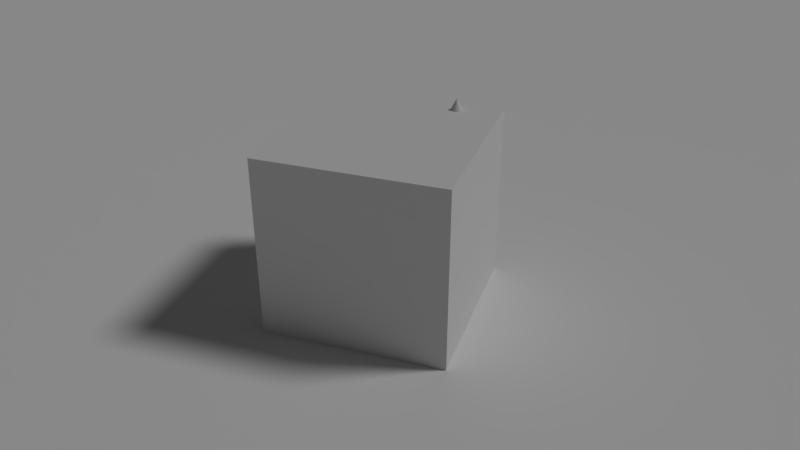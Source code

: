 # Source: animation.blend  (saved by Blender 2.79.0; exported with 4.5.12 LTS)
import bpy
from mathutils import Matrix  # noqa: F401  (used for matrix-valued properties, if any)

bpy.ops.wm.read_factory_settings(use_empty=True)
scene = bpy.context.scene
scene.name = 'Scene'

# ---- collections
col_collection_1 = bpy.data.collections.new('Collection 1'); scene.collection.children.link(col_collection_1)

# ---- materials (node trees are filled in below, after node groups)
mat_material = bpy.data.materials.new('Material')
mat_material.alpha_threshold = 0.0
mat_material.use_transparent_shadow = False
mat_material.roughness = 0.5
mat_material.line_color = (0.0, 0.0, 0.0, 1.0)

# ---- material node trees

# ---- world
world_world = bpy.data.worlds.new('World'); scene.world = world_world
world_world.color = (0.05088, 0.05088, 0.05088)
world_world.use_sun_shadow = False
world_world.sun_shadow_jitter_overblur = 0.0
world_world.cycles.sampling_method = 'MANUAL'

# ---- cameras
cam_camera = bpy.data.cameras.new('Camera')
cam_camera.clip_end = 100.0
cam_camera.lens = 35.0
cam_camera.sensor_width = 32.0
cam_camera.sensor_height = 18.0
cam_camera.ortho_scale = 7.314
cam_camera.dof.focus_distance = 0.0
cam_camera.dof.aperture_fstop = 128.0

# ---- lights
light_lamp = bpy.data.lights.new('Lamp', 'SUN')
light_lamp.transmission_factor = 0.0
light_lamp.cutoff_distance = 30.0
light_lamp.angle = 0.1993
light_lamp.energy = 1.0
light_lamp.shadow_buffer_clip_start = 1.001
light_lamp.shadow_soft_size = 0.1
light_lamp.shadow_cascade_max_distance = 1000.0

# ---- meshes
me_cone_002 = bpy.data.meshes.new('Cone.002')
me_cone_002.from_pydata([(0.3692, 0.4262, 1.75), (0.418, 0.4214, 1.75), (0.4649, 0.4072, 1.75), (0.5081, 0.3841, 1.75), (0.546, 0.353, 1.75), (0.5771, 0.3151, 1.75), (0.6002, 0.2719, 1.75), (0.6144, 0.225, 1.75), (0.6192, 0.1762, 1.75), (0.6144, 0.1275, 1.75), (0.6002, 0.08057, 1.75), (0.5771, 0.03735, 1.75), (0.546, -0.0005326, 1.75), (0.5081, -0.03162, 1.75), (0.4649, -0.05473, 1.75), (0.418, -0.06895, 1.75), (0.3692, -0.07376, 1.75), (0.3204, -0.06895, 1.75), (0.2735, -0.05473, 1.75), (0.2303, -0.03162, 1.75), (0.1924, -0.0005325, 1.75), (0.1613, 0.03735, 1.75), (0.1382, 0.08057, 1.75), (0.3692, 0.1762, 2.25), (0.124, 0.1275, 1.75), (0.1192, 0.1762, 1.75), (0.124, 0.225, 1.75), (0.1382, 0.2719, 1.75), (0.1613, 0.3151, 1.75), (0.1924, 0.353, 1.75), (0.2303, 0.3841, 1.75), (0.2735, 0.4072, 1.75), (0.3204, 0.4214, 1.75)], [], [(0, 23, 1), (1, 23, 2), (2, 23, 3), (3, 23, 4), (4, 23, 5), (5, 23, 6), (6, 23, 7), (7, 23, 8), (8, 23, 9), (9, 23, 10), (10, 23, 11), (11, 23, 12), (12, 23, 13), (13, 23, 14), (14, 23, 15), (15, 23, 16), (16, 23, 17), (17, 23, 18), (18, 23, 19), (19, 23, 20), (20, 23, 21), (21, 23, 22), (22, 23, 24), (24, 23, 25), (25, 23, 26), (26, 23, 27), (27, 23, 28), (28, 23, 29), (29, 23, 30), (30, 23, 31), (31, 23, 32), (32, 23, 0), (0, 1, 2, 3, 4, 5, 6, 7, 8, 9, 10, 11, 12, 13, 14, 15, 16, 17, 18, 19, 20, 21, 22, 24, 25, 26, 27, 28, 29, 30, 31, 32)])
me_cone_002.use_remesh_preserve_volume = False
me_cone_002.use_remesh_preserve_attributes = False
me_cone_002.use_mirror_vertex_groups = False
me_cone_002.update()
me_plane_001 = bpy.data.meshes.new('Plane.001')
me_plane_001.from_pydata([(-1.0, -1.0, 0.0), (1.0, -1.0, 0.0), (-1.0, 1.0, 0.0), (1.0, 1.0, 0.0)], [], [(0, 1, 3, 2)])
me_plane_001.use_remesh_preserve_volume = False
me_plane_001.use_remesh_preserve_attributes = False
me_plane_001.use_mirror_vertex_groups = False
me_plane_001.update()
me_plane = bpy.data.meshes.new('Plane')
me_plane.from_pydata([(-1.0, -1.0, 0.0), (1.0, -1.0, 0.0), (-1.0, 1.0, 0.0), (1.0, 1.0, 0.0)], [], [(0, 1, 3, 2)])
me_plane.use_remesh_preserve_volume = False
me_plane.use_remesh_preserve_attributes = False
me_plane.use_mirror_vertex_groups = False
me_plane.update()
me_cube = bpy.data.meshes.new('Cube')
me_cube.from_pydata([(1.0, 1.0, -1.0), (1.0, -1.0, -1.0), (-1.0, -1.0, -1.0), (-1.0, 1.0, -1.0), (1.0, 1.0, 1.0), (1.0, -1.0, 1.0), (-1.0, -1.0, 1.0), (-1.0, 1.0, 1.0)], [], [(0, 1, 2, 3), (4, 7, 6, 5), (0, 4, 5, 1), (1, 5, 6, 2), (2, 6, 7, 3), (4, 0, 3, 7)])
me_cube.materials.append(mat_material)
me_cube.use_remesh_preserve_volume = False
me_cube.use_remesh_preserve_attributes = False
me_cube.use_mirror_vertex_groups = False
me_cube.update()

# ---- curves / text
cu_beziercurve = bpy.data.curves.new('BezierCurve', 'CURVE')
cu_beziercurve.dimensions = '3D'
_sp = cu_beziercurve.splines.new('BEZIER'); _sp.bezier_points.add(3)
_sp.bezier_points.foreach_set('co', [-0.8641, 0.5585, 0.0, 0.1867, 0.6356, 0.0, 0.9101, -0.254, 0.0, -0.3796, -0.2172, 0.0])
_sp.bezier_points.foreach_set('handle_left', [-0.7018, 0.01321, 0.0, -0.02301, 0.2238, 0.0, 0.8651, 0.1519, 0.0, -0.2514, -1.373, 0.0])
_sp.bezier_points.foreach_set('handle_right', [-1.066, 1.236, 0.0, 0.5076, 1.266, 0.0, 0.955, -0.6598, 0.0, -0.5077, 0.939, 0.0])
for _p, _l, _r in zip(_sp.bezier_points, ['ALIGNED', 'ALIGNED', 'ALIGNED', 'ALIGNED'], ['ALIGNED', 'ALIGNED', 'ALIGNED', 'ALIGNED']): _p.handle_left_type = _l; _p.handle_right_type = _r
_sp.order_u = 0
_sp.order_v = 0
_sp.use_cyclic_u = True
cu_beziercurve.use_path = True
cu_beziercurve.use_path_clamp = True
cu_beziercurve.bevel_resolution = 0
cu_beziercurve.eval_time = 246.0
cu_beziercurve.fill_mode = 'HALF'

# ---- objects
ob_beziercurve = bpy.data.objects.new('BezierCurve', cu_beziercurve)
ob_2 = bpy.data.objects.new('2', me_cone_002)
ob_plane_001 = bpy.data.objects.new('Plane.001', me_plane_001)
ob_plane = bpy.data.objects.new('Plane', me_plane)
ob_cube = bpy.data.objects.new('Cube', me_cube)
ob_lamp = bpy.data.objects.new('Lamp', light_lamp)
ob_camera = bpy.data.objects.new('Camera', cam_camera)

# ---- transforms, parenting, visibility, modifiers, constraints
ob_beziercurve.location = (-0.0185, 0.009069, 2.0)
ob_beziercurve.lineart.crease_threshold = 0.0
ob_2.location = (0.06133, -0.06327, -0.4363)
ob_2.scale = (0.25, 0.25, 0.25)
ob_2.lineart.crease_threshold = 0.0
_c = ob_2.constraints.new('FOLLOW_PATH'); _c.name = 'Follow Path'
_c.target = ob_beziercurve
ob_plane_001.location = (0.0, 0.0, 0.0)
ob_plane_001.scale = (100.0, 100.0, 1.0)
ob_plane_001.lineart.crease_threshold = 0.0
ob_plane.location = (0.0, 0.0, 0.0)
ob_plane.lineart.crease_threshold = 0.0
ob_cube.location = (0.0, 0.0, 1.0)
ob_cube.lock_rotations_4d = False
ob_cube.empty_display_type = 'ARROWS'
ob_cube.lineart.crease_threshold = 0.0
ob_lamp.location = (4.076, 1.005, 5.904)
ob_lamp.rotation_euler = (0.6503, 0.05522, 1.866)
ob_lamp.lock_rotations_4d = False
ob_lamp.empty_display_type = 'ARROWS'
ob_lamp.color = (0.0, 0.0, 0.0, 0.0)
ob_lamp.lineart.crease_threshold = 0.0
ob_camera.location = (2.802, -7.585, 5.493)
ob_camera.rotation_euler = (1.057, -3.915e-05, 6.617)
ob_camera.lock_rotations_4d = False
ob_camera.empty_display_type = 'ARROWS'
ob_camera.color = (0.0, 0.0, 0.0, 0.0)
ob_camera.display_type = 'WIRE'
ob_camera.lineart.crease_threshold = 0.0

# ---- collection membership
col_collection_1.objects.link(ob_beziercurve)
col_collection_1.objects.link(ob_2)
col_collection_1.objects.link(ob_plane_001)
col_collection_1.objects.link(ob_plane)
col_collection_1.objects.link(ob_cube)
col_collection_1.objects.link(ob_lamp)
col_collection_1.objects.link(ob_camera)

# ---- scene / render settings (as saved in the file)
scene.camera = ob_camera
scene.frame_start = 1; scene.frame_end = 250; scene.frame_set(247)
scene.render.engine = 'BLENDER_EEVEE_NEXT'
scene.render.image_settings.file_format = 'FFMPEG'
scene.render.resolution_percentage = 50
scene.render.dither_intensity = 0.0
scene.cycles.use_denoising = False
scene.cycles.samples = 128
scene.cycles.sampling_pattern = 'TABULATED_SOBOL'
scene.cycles.use_adaptive_sampling = False
scene.cycles.use_light_tree = False
scene.cycles.blur_glossy = 0.0
scene.cycles.sample_clamp_indirect = 0.0
scene.view_settings.view_transform = 'Standard'
bpy.context.view_layer.update()

